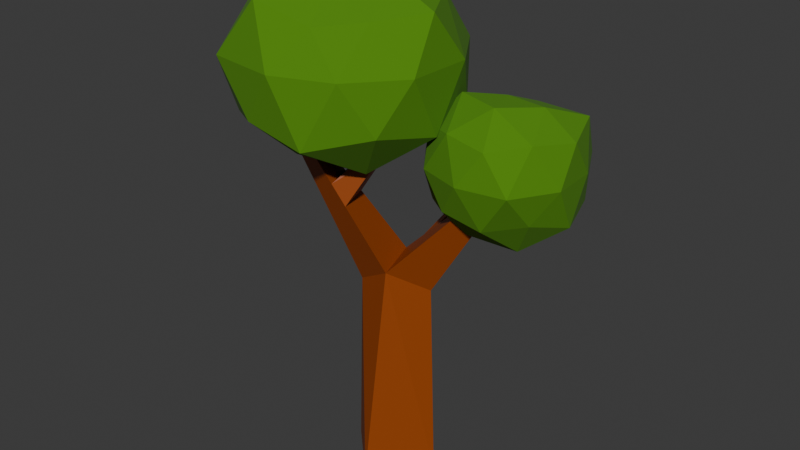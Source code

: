 # Source: Tree.blend  (saved by Blender 5.0.119; exported with 4.5.12 LTS)
import bpy
from mathutils import Matrix  # noqa: F401  (used for matrix-valued properties, if any)

bpy.ops.wm.read_factory_settings(use_empty=True)
scene = bpy.context.scene
scene.name = 'Scene'

# ---- collections
col_collection = bpy.data.collections.new('Collection'); scene.collection.children.link(col_collection)

# ---- materials (node trees are filled in below, after node groups)
mat_x = bpy.data.materials.new('材质')
mat_001 = bpy.data.materials.new('材质.001')

# ---- material node trees
mat_x.use_nodes = True; mat_x.node_tree.nodes.clear()
_N = mat_x.node_tree.nodes; _L = mat_x.node_tree.links
n0 = _N.new('ShaderNodeBsdfPrincipled'); n0.name = '原理化 BSDF'; n0.location = (-200, 100)
n0.inputs[0].default_value = (0.3185, 0.05781, 0.0, 1.0)
n1 = _N.new('ShaderNodeOutputMaterial'); n1.name = '材质输出'; n1.location = (200, 100)
_L.new(n0.outputs[0], n1.inputs[0])
n1.is_active_output = True
mat_001.use_nodes = True; mat_001.node_tree.nodes.clear()
_N = mat_001.node_tree.nodes; _L = mat_001.node_tree.links
n0 = _N.new('ShaderNodeBsdfPrincipled'); n0.name = '原理化 BSDF'; n0.location = (-200, 100)
n0.inputs[0].default_value = (0.07421, 0.2307, 0.0, 1.0)
n0.inputs[2].default_value = 1.0
n1 = _N.new('ShaderNodeOutputMaterial'); n1.name = '材质输出'; n1.location = (200, 100)
_L.new(n0.outputs[0], n1.inputs[0])
n1.is_active_output = True

# ---- world
world_world = bpy.data.worlds.new('World'); scene.world = world_world
world_world.use_nodes = True; world_world.node_tree.nodes.clear()
_N = world_world.node_tree.nodes; _L = world_world.node_tree.links
n0 = _N.new('ShaderNodeOutputWorld'); n0.name = 'World Output'; n0.location = (200, 100)
n1 = _N.new('ShaderNodeBackground'); n1.name = 'Background'; n1.location = (-200, 100)
n1.inputs[0].default_value = (0.05088, 0.05088, 0.05088, 1.0)
_L.new(n1.outputs[0], n0.inputs[0])
n0.is_active_output = True
world_world.color = (0.05088, 0.05088, 0.05088)
world_world.sun_shadow_jitter_overblur = 0.0

# ---- meshes
me_x = bpy.data.meshes.new('柱体')
me_x.from_pydata([(0.0, 0.4948, -0.02613), (-0.08939, 0.2597, 2.238), (0.4948, 0.0, -0.02613), (0.3347, 0.1152, 1.974), (0.0, -0.4948, -0.02613), (0.08939, -0.2597, 2.238), (-0.4948, 0.0, -0.02613), (-0.3347, -0.1152, 1.974), (0.8319, 0.2739, 2.855), (0.6448, 0.3377, 2.971), (0.7237, 0.1084, 2.971), (-0.7243, -0.5591, 3.448), (-0.5629, -0.6141, 3.548), (-0.6309, -0.4164, 3.548), (-0.3602, -0.07831, 2.893), (-0.2368, -0.4369, 2.893), (-0.5295, -0.3371, 2.711), (-0.451, -0.1917, 3.113), (-0.5949, -0.4116, 2.958), (-0.3462, -0.4964, 3.113), (-0.1084, -0.1745, 3.436), (-0.03029, -0.1495, 3.381), (-0.07763, -0.01172, 3.355), (-0.1486, -0.05749, 3.413), (0.4065, -0.07565, 2.605), (0.2777, 0.2987, 2.605), (0.5833, 0.1945, 2.414), (0.1129, 0.2812, 2.44), (0.2642, -0.1583, 2.44), (0.4718, 0.1589, 2.217), (0.5096, 0.8376, 2.902), (0.5474, 0.7711, 2.916), (0.4439, 0.7078, 2.954), (0.3882, 0.7633, 2.946)], [], [(0, 1, 3, 2), (2, 3, 5, 4), (25, 24, 10, 9), (4, 5, 7, 6), (6, 7, 1, 0), (0, 2, 4, 6), (8, 9, 10), (19, 17, 13, 12), (24, 26, 8, 10), (26, 25, 9, 8), (12, 13, 11), (17, 18, 11, 13), (18, 19, 12, 11), (7, 5, 15, 16), (1, 7, 16, 14), (5, 1, 14, 15), (16, 15, 19, 18), (14, 16, 18, 17), (17, 19, 20, 23), (21, 22, 23, 20), (15, 14, 22, 21), (19, 15, 21, 20), (14, 17, 23, 22), (26, 29, 30, 31), (28, 29, 26, 24), (27, 28, 24, 25), (1, 5, 28, 27), (5, 3, 29, 28), (3, 1, 27, 29), (30, 33, 32, 31), (29, 27, 33, 30), (25, 26, 31, 32), (27, 25, 32, 33)])
_uv = me_x.uv_layers.new(name='UV贴图')
_uv.uv.foreach_set('vector', [1.0, 0.5, 1.0, 1.0, 0.75, 1.0, 0.75, 0.5, 0.75, 0.5, 0.75, 1.0, 0.5, 1.0, 0.5, 0.5, 0.25, 0.49, 0.25, 0.01, 0.25, 0.01, 0.25, 0.49, 0.5, 0.5, 0.5, 1.0, 0.25, 1.0, 0.25, 0.5, 0.25, 0.5, 0.25, 1.0, 0.0, 1.0, 0.0, 0.5, 0.75, 0.49, 0.99, 0.25, 0.75, 0.01, 0.51, 0.25, 0.49, 0.25, 0.25, 0.49, 0.25, 0.01, 0.25, 0.01, 0.25, 0.49, 0.25, 0.49, 0.25, 0.01, 0.5, 1.0, 0.75, 1.0, 0.75, 1.0, 0.5, 1.0, 0.75, 1.0, 1.0, 1.0, 1.0, 1.0, 0.75, 1.0, 0.25, 0.01, 0.25, 0.49, 0.01, 0.25, 0.0, 1.0, 0.25, 1.0, 0.25, 1.0, 0.0, 1.0, 0.25, 1.0, 0.5, 1.0, 0.5, 1.0, 0.25, 1.0, 0.25, 1.0, 0.5, 1.0, 0.5, 1.0, 0.25, 1.0, 0.0, 1.0, 0.25, 1.0, 0.25, 1.0, 0.0, 1.0, 0.25, 0.01, 0.25, 0.49, 0.25, 0.49, 0.25, 0.01, 0.25, 1.0, 0.5, 1.0, 0.5, 1.0, 0.25, 1.0, 0.0, 1.0, 0.25, 1.0, 0.25, 1.0, 0.0, 1.0, 0.25, 0.49, 0.25, 0.01, 0.25, 0.01, 0.25, 0.49, 0.25, 0.01, 0.25, 0.49, 0.25, 0.49, 0.25, 0.01, 0.25, 0.01, 0.25, 0.49, 0.25, 0.49, 0.25, 0.01, 0.5, 1.0, 0.5, 1.0, 0.5, 1.0, 0.5, 1.0, 0.0, 1.0, 0.0, 1.0, 0.0, 1.0, 0.0, 1.0, 0.75, 1.0, 0.75, 1.0, 0.75, 1.0, 0.75, 1.0, 0.5, 1.0, 0.75, 1.0, 0.75, 1.0, 0.5, 1.0, 0.25, 0.49, 0.25, 0.01, 0.25, 0.01, 0.25, 0.49, 0.25, 0.49, 0.25, 0.01, 0.25, 0.01, 0.25, 0.49, 0.5, 1.0, 0.75, 1.0, 0.75, 1.0, 0.5, 1.0, 0.75, 1.0, 1.0, 1.0, 1.0, 1.0, 0.75, 1.0, 0.75, 1.0, 1.0, 1.0, 1.0, 1.0, 0.75, 1.0, 0.75, 1.0, 1.0, 1.0, 1.0, 1.0, 0.75, 1.0, 1.0, 1.0, 0.75, 1.0, 0.75, 1.0, 1.0, 1.0, 0.25, 0.49, 0.25, 0.49, 0.25, 0.49, 0.25, 0.49])
me_x.materials.append(mat_x)
me_x.update()
me_x_1 = bpy.data.meshes.new('棱角球')
me_x_1.from_pydata([(0.0008551, -0.0006195, -1.002), (0.7253, -0.5263, -0.4474), (-0.2764, -0.8506, -0.4472), (-0.8944, 0.0, -0.4472), (-0.2824, 0.8681, -0.4563), (0.7931, 0.5762, -0.4899), (0.2764, -0.8507, 0.4472), (-0.7236, -0.5257, 0.4472), (-0.5919, 0.4322, 0.3427), (0.2448, 0.6501, 0.2968), (0.9534, 3.029e-07, 0.477), (0.003214, -3.534e-05, 0.8272), (-0.1625, -0.5, -0.8507), (0.4651, -0.3378, -0.9333), (0.2723, -0.8379, -0.5444), (0.951, -0.002639, -0.5888), (0.4253, 0.309, -0.8507), (-0.5257, 0.0, -0.8507), (-0.6882, -0.5, -0.5257), (-0.1625, 0.5, -0.8507), (-0.6882, 0.5001, -0.5258), (0.2694, 0.8277, -0.5379), (0.9864, -0.3216, -0.0008382), (0.9542, 0.3097, 0.0007447), (0.0003626, -1.001, -0.0007513), (0.643, -0.8882, -0.0005239), (-0.9511, -0.309, 0.0), (-0.5878, -0.809, 0.0), (-0.5864, 0.808, -0.001095), (-0.951, 0.3089, -7.877e-05), (0.6545, 0.9008, -7.296e-05), (7.982e-05, 0.9998, -0.000154), (0.6958, -0.5055, 0.5315), (-0.2629, -0.809, 0.5257), (-0.8506, -1.1e-05, 0.5257), (-0.2271, 0.6953, 0.4124), (0.7734, 0.5617, 0.5907), (0.1625, -0.5, 0.8507), (0.5153, -0.004104, 0.7993), (-0.4253, -0.309, 0.8503), (-0.3746, 0.2506, 0.6798), (0.1481, 0.4185, 0.6687)], [], [(0, 13, 12), (1, 13, 15), (0, 12, 17), (0, 17, 19), (0, 19, 16), (1, 15, 22), (2, 14, 24), (3, 18, 26), (4, 20, 28), (5, 21, 30), (1, 22, 25), (2, 24, 27), (3, 26, 29), (4, 28, 31), (5, 30, 23), (6, 32, 37), (7, 33, 39), (8, 34, 40), (9, 35, 41), (10, 36, 38), (38, 41, 11), (38, 36, 41), (36, 9, 41), (41, 40, 11), (41, 35, 40), (35, 8, 40), (40, 39, 11), (40, 34, 39), (34, 7, 39), (39, 37, 11), (39, 33, 37), (33, 6, 37), (37, 38, 11), (37, 32, 38), (32, 10, 38), (23, 36, 10), (23, 30, 36), (30, 9, 36), (31, 35, 9), (31, 28, 35), (28, 8, 35), (29, 34, 8), (29, 26, 34), (26, 7, 34), (27, 33, 7), (27, 24, 33), (24, 6, 33), (25, 32, 6), (25, 22, 32), (22, 10, 32), (30, 31, 9), (30, 21, 31), (21, 4, 31), (28, 29, 8), (28, 20, 29), (20, 3, 29), (26, 27, 7), (26, 18, 27), (18, 2, 27), (24, 25, 6), (24, 14, 25), (14, 1, 25), (22, 23, 10), (22, 15, 23), (15, 5, 23), (16, 21, 5), (16, 19, 21), (19, 4, 21), (19, 20, 4), (19, 17, 20), (17, 3, 20), (17, 18, 3), (17, 12, 18), (12, 2, 18), (15, 16, 5), (15, 13, 16), (13, 0, 16), (12, 14, 2), (12, 13, 14), (13, 1, 14)])
_uv = me_x_1.uv_layers.new(name='UV贴图')
_uv.uv.foreach_set('vector', [0.1818, 0.0, 0.2273, 0.07873, 0.1364, 0.07873, 0.2727, 0.1575, 0.3182, 0.07873, 0.3636, 0.1575, 0.9091, 0.0, 0.9545, 0.07873, 0.8636, 0.07873, 0.7273, 0.0, 0.7727, 0.07873, 0.6818, 0.07873, 0.5455, 0.0, 0.5909, 0.07873, 0.5, 0.07873, 0.2727, 0.1575, 0.3636, 0.1575, 0.3182, 0.2362, 0.09091, 0.1575, 0.1818, 0.1575, 0.1364, 0.2362, 0.8182, 0.1575, 0.9091, 0.1575, 0.8636, 0.2362, 0.6364, 0.1575, 0.7273, 0.1575, 0.6818, 0.2362, 0.4545, 0.1575, 0.5455, 0.1575, 0.5, 0.2362, 0.2727, 0.1575, 0.3182, 0.2362, 0.2273, 0.2362, 0.09091, 0.1575, 0.1364, 0.2362, 0.04546, 0.2362, 0.8182, 0.1575, 0.8636, 0.2362, 0.7727, 0.2362, 0.6364, 0.1575, 0.6818, 0.2362, 0.5909, 0.2362, 0.4545, 0.1575, 0.5, 0.2362, 0.4091, 0.2362, 0.1818, 0.3149, 0.2727, 0.3149, 0.2273, 0.3937, 0.0, 0.3149, 0.09091, 0.3149, 0.04546, 0.3937, 0.7273, 0.3149, 0.8182, 0.3149, 0.7727, 0.3937, 0.5455, 0.3149, 0.6364, 0.3149, 0.5909, 0.3937, 0.3636, 0.3149, 0.4545, 0.3149, 0.4091, 0.3937, 0.4091, 0.3937, 0.5, 0.3937, 0.4545, 0.4724, 0.4091, 0.3937, 0.4545, 0.3149, 0.5, 0.3937, 0.4545, 0.3149, 0.5455, 0.3149, 0.5, 0.3937, 0.5909, 0.3937, 0.6818, 0.3937, 0.6364, 0.4724, 0.5909, 0.3937, 0.6364, 0.3149, 0.6818, 0.3937, 0.6364, 0.3149, 0.7273, 0.3149, 0.6818, 0.3937, 0.7727, 0.3937, 0.8636, 0.3937, 0.8182, 0.4724, 0.7727, 0.3937, 0.8182, 0.3149, 0.8636, 0.3937, 0.8182, 0.3149, 0.9091, 0.3149, 0.8636, 0.3937, 0.04546, 0.3937, 0.1364, 0.3937, 0.09091, 0.4724, 0.04546, 0.3937, 0.09091, 0.3149, 0.1364, 0.3937, 0.09091, 0.3149, 0.1818, 0.3149, 0.1364, 0.3937, 0.2273, 0.3937, 0.3182, 0.3937, 0.2727, 0.4724, 0.2273, 0.3937, 0.2727, 0.3149, 0.3182, 0.3937, 0.2727, 0.3149, 0.3636, 0.3149, 0.3182, 0.3937, 0.4091, 0.2362, 0.4545, 0.3149, 0.3636, 0.3149, 0.4091, 0.2362, 0.5, 0.2362, 0.4545, 0.3149, 0.5, 0.2362, 0.5455, 0.3149, 0.4545, 0.3149, 0.5909, 0.2362, 0.6364, 0.3149, 0.5455, 0.3149, 0.5909, 0.2362, 0.6818, 0.2362, 0.6364, 0.3149, 0.6818, 0.2362, 0.7273, 0.3149, 0.6364, 0.3149, 0.7727, 0.2362, 0.8182, 0.3149, 0.7273, 0.3149, 0.7727, 0.2362, 0.8636, 0.2362, 0.8182, 0.3149, 0.8636, 0.2362, 0.9091, 0.3149, 0.8182, 0.3149, 0.04546, 0.2362, 0.09091, 0.3149, 0.0, 0.3149, 0.04546, 0.2362, 0.1364, 0.2362, 0.09091, 0.3149, 0.1364, 0.2362, 0.1818, 0.3149, 0.09091, 0.3149, 0.2273, 0.2362, 0.2727, 0.3149, 0.1818, 0.3149, 0.2273, 0.2362, 0.3182, 0.2362, 0.2727, 0.3149, 0.3182, 0.2362, 0.3636, 0.3149, 0.2727, 0.3149, 0.5, 0.2362, 0.5909, 0.2362, 0.5455, 0.3149, 0.5, 0.2362, 0.5455, 0.1575, 0.5909, 0.2362, 0.5455, 0.1575, 0.6364, 0.1575, 0.5909, 0.2362, 0.6818, 0.2362, 0.7727, 0.2362, 0.7273, 0.3149, 0.6818, 0.2362, 0.7273, 0.1575, 0.7727, 0.2362, 0.7273, 0.1575, 0.8182, 0.1575, 0.7727, 0.2362, 0.8636, 0.2362, 0.9545, 0.2362, 0.9091, 0.3149, 0.8636, 0.2362, 0.9091, 0.1575, 0.9545, 0.2362, 0.9091, 0.1575, 1.0, 0.1575, 0.9545, 0.2362, 0.1364, 0.2362, 0.2273, 0.2362, 0.1818, 0.3149, 0.1364, 0.2362, 0.1818, 0.1575, 0.2273, 0.2362, 0.1818, 0.1575, 0.2727, 0.1575, 0.2273, 0.2362, 0.3182, 0.2362, 0.4091, 0.2362, 0.3636, 0.3149, 0.3182, 0.2362, 0.3636, 0.1575, 0.4091, 0.2362, 0.3636, 0.1575, 0.4545, 0.1575, 0.4091, 0.2362, 0.5, 0.07873, 0.5455, 0.1575, 0.4545, 0.1575, 0.5, 0.07873, 0.5909, 0.07873, 0.5455, 0.1575, 0.5909, 0.07873, 0.6364, 0.1575, 0.5455, 0.1575, 0.6818, 0.07873, 0.7273, 0.1575, 0.6364, 0.1575, 0.6818, 0.07873, 0.7727, 0.07873, 0.7273, 0.1575, 0.7727, 0.07873, 0.8182, 0.1575, 0.7273, 0.1575, 0.8636, 0.07873, 0.9091, 0.1575, 0.8182, 0.1575, 0.8636, 0.07873, 0.9545, 0.07873, 0.9091, 0.1575, 0.9545, 0.07873, 1.0, 0.1575, 0.9091, 0.1575, 0.3636, 0.1575, 0.4091, 0.07873, 0.4545, 0.1575, 0.3636, 0.1575, 0.3182, 0.07873, 0.4091, 0.07873, 0.3182, 0.07873, 0.3636, 0.0, 0.4091, 0.07873, 0.1364, 0.07873, 0.1818, 0.1575, 0.09091, 0.1575, 0.1364, 0.07873, 0.2273, 0.07873, 0.1818, 0.1575, 0.2273, 0.07873, 0.2727, 0.1575, 0.1818, 0.1575])
me_x_1.materials.append(mat_001)
me_x_1.update()
me_001 = bpy.data.meshes.new('棱角球.001')
me_001.from_pydata([(-4.163e-09, -6.504e-11, -1.01), (0.768, -0.5569, -0.474), (-0.2919, -0.9138, -0.4768), (-0.9241, -3.148e-10, -0.4621), (-0.2764, 0.8506, -0.4472), (0.8015, 0.582, -0.4957), (0.1882, -0.6494, 0.3385), (-0.6564, -0.4783, 0.3979), (-0.656, 0.465, 0.3821), (0.2764, 0.8506, 0.4472), (0.8944, 0.0, 0.4472), (-0.003643, -0.014, 0.7616), (-0.1641, -0.5056, -0.8609), (0.4634, -0.3354, -0.9275), (0.3007, -0.9298, -0.5887), (0.9359, -0.004993, -0.5785), (0.4253, 0.309, -0.8507), (-0.5257, 0.0, -0.8507), (-0.7803, -0.5703, -0.5997), (-0.1625, 0.5, -0.8507), (-0.7264, 0.5278, -0.555), (0.2629, 0.809, -0.5257), (0.9511, -0.309, 0.0), (0.9686, 0.3141, 0.001704), (0.003316, -0.9763, 0.001317), (0.5468, -0.7541, -0.005473), (-1.061, -0.3479, 0.006154), (-0.6438, -0.8957, 0.009148), (-0.5878, 0.809, 0.0), (-1.026, 0.3333, 3.159e-08), (0.6176, 0.85, 2.677e-10), (0.0, 1.0, 0.0), (0.5612, -0.3765, 0.3902), (-0.2629, -0.809, 0.5257), (-0.7894, -0.003515, 0.4728), (-0.2249, 0.6997, 0.435), (0.6361, 0.4598, 0.4759), (0.08938, -0.3347, 0.5908), (0.4555, 0.003094, 0.6594), (-0.3963, -0.2922, 0.787), (-0.3487, 0.2279, 0.6477), (0.1353, 0.3744, 0.6211)], [], [(0, 13, 12), (1, 13, 15), (0, 12, 17), (0, 17, 19), (0, 19, 16), (1, 15, 22), (2, 14, 24), (3, 18, 26), (4, 20, 28), (5, 21, 30), (1, 22, 25), (2, 24, 27), (3, 26, 29), (4, 28, 31), (5, 30, 23), (6, 32, 37), (7, 33, 39), (8, 34, 40), (9, 35, 41), (10, 36, 38), (38, 41, 11), (38, 36, 41), (36, 9, 41), (41, 40, 11), (41, 35, 40), (35, 8, 40), (40, 39, 11), (40, 34, 39), (34, 7, 39), (39, 37, 11), (39, 33, 37), (33, 6, 37), (37, 38, 11), (37, 32, 38), (32, 10, 38), (23, 36, 10), (23, 30, 36), (30, 9, 36), (31, 35, 9), (31, 28, 35), (28, 8, 35), (29, 34, 8), (29, 26, 34), (26, 7, 34), (27, 33, 7), (27, 24, 33), (24, 6, 33), (25, 32, 6), (25, 22, 32), (22, 10, 32), (30, 31, 9), (30, 21, 31), (21, 4, 31), (28, 29, 8), (28, 20, 29), (20, 3, 29), (26, 27, 7), (26, 18, 27), (18, 2, 27), (24, 25, 6), (24, 14, 25), (14, 1, 25), (22, 23, 10), (22, 15, 23), (15, 5, 23), (16, 21, 5), (16, 19, 21), (19, 4, 21), (19, 20, 4), (19, 17, 20), (17, 3, 20), (17, 18, 3), (17, 12, 18), (12, 2, 18), (15, 16, 5), (15, 13, 16), (13, 0, 16), (12, 14, 2), (12, 13, 14), (13, 1, 14)])
_uv = me_001.uv_layers.new(name='UV贴图')
_uv.uv.foreach_set('vector', [0.1818, 0.0, 0.2273, 0.07873, 0.1364, 0.07873, 0.2727, 0.1575, 0.3182, 0.07873, 0.3636, 0.1575, 0.9091, 0.0, 0.9545, 0.07873, 0.8636, 0.07873, 0.7273, 0.0, 0.7727, 0.07873, 0.6818, 0.07873, 0.5455, 0.0, 0.5909, 0.07873, 0.5, 0.07873, 0.2727, 0.1575, 0.3636, 0.1575, 0.3182, 0.2362, 0.09091, 0.1575, 0.1818, 0.1575, 0.1364, 0.2362, 0.8182, 0.1575, 0.9091, 0.1575, 0.8636, 0.2362, 0.6364, 0.1575, 0.7273, 0.1575, 0.6818, 0.2362, 0.4545, 0.1575, 0.5455, 0.1575, 0.5, 0.2362, 0.2727, 0.1575, 0.3182, 0.2362, 0.2273, 0.2362, 0.09091, 0.1575, 0.1364, 0.2362, 0.04546, 0.2362, 0.8182, 0.1575, 0.8636, 0.2362, 0.7727, 0.2362, 0.6364, 0.1575, 0.6818, 0.2362, 0.5909, 0.2362, 0.4545, 0.1575, 0.5, 0.2362, 0.4091, 0.2362, 0.1818, 0.3149, 0.2727, 0.3149, 0.2273, 0.3937, 0.0, 0.3149, 0.09091, 0.3149, 0.04546, 0.3937, 0.7273, 0.3149, 0.8182, 0.3149, 0.7727, 0.3937, 0.5455, 0.3149, 0.6364, 0.3149, 0.5909, 0.3937, 0.3636, 0.3149, 0.4545, 0.3149, 0.4091, 0.3937, 0.4091, 0.3937, 0.5, 0.3937, 0.4545, 0.4724, 0.4091, 0.3937, 0.4545, 0.3149, 0.5, 0.3937, 0.4545, 0.3149, 0.5455, 0.3149, 0.5, 0.3937, 0.5909, 0.3937, 0.6818, 0.3937, 0.6364, 0.4724, 0.5909, 0.3937, 0.6364, 0.3149, 0.6818, 0.3937, 0.6364, 0.3149, 0.7273, 0.3149, 0.6818, 0.3937, 0.7727, 0.3937, 0.8636, 0.3937, 0.8182, 0.4724, 0.7727, 0.3937, 0.8182, 0.3149, 0.8636, 0.3937, 0.8182, 0.3149, 0.9091, 0.3149, 0.8636, 0.3937, 0.04546, 0.3937, 0.1364, 0.3937, 0.09091, 0.4724, 0.04546, 0.3937, 0.09091, 0.3149, 0.1364, 0.3937, 0.09091, 0.3149, 0.1818, 0.3149, 0.1364, 0.3937, 0.2273, 0.3937, 0.3182, 0.3937, 0.2727, 0.4724, 0.2273, 0.3937, 0.2727, 0.3149, 0.3182, 0.3937, 0.2727, 0.3149, 0.3636, 0.3149, 0.3182, 0.3937, 0.4091, 0.2362, 0.4545, 0.3149, 0.3636, 0.3149, 0.4091, 0.2362, 0.5, 0.2362, 0.4545, 0.3149, 0.5, 0.2362, 0.5455, 0.3149, 0.4545, 0.3149, 0.5909, 0.2362, 0.6364, 0.3149, 0.5455, 0.3149, 0.5909, 0.2362, 0.6818, 0.2362, 0.6364, 0.3149, 0.6818, 0.2362, 0.7273, 0.3149, 0.6364, 0.3149, 0.7727, 0.2362, 0.8182, 0.3149, 0.7273, 0.3149, 0.7727, 0.2362, 0.8636, 0.2362, 0.8182, 0.3149, 0.8636, 0.2362, 0.9091, 0.3149, 0.8182, 0.3149, 0.04546, 0.2362, 0.09091, 0.3149, 0.0, 0.3149, 0.04546, 0.2362, 0.1364, 0.2362, 0.09091, 0.3149, 0.1364, 0.2362, 0.1818, 0.3149, 0.09091, 0.3149, 0.2273, 0.2362, 0.2727, 0.3149, 0.1818, 0.3149, 0.2273, 0.2362, 0.3182, 0.2362, 0.2727, 0.3149, 0.3182, 0.2362, 0.3636, 0.3149, 0.2727, 0.3149, 0.5, 0.2362, 0.5909, 0.2362, 0.5455, 0.3149, 0.5, 0.2362, 0.5455, 0.1575, 0.5909, 0.2362, 0.5455, 0.1575, 0.6364, 0.1575, 0.5909, 0.2362, 0.6818, 0.2362, 0.7727, 0.2362, 0.7273, 0.3149, 0.6818, 0.2362, 0.7273, 0.1575, 0.7727, 0.2362, 0.7273, 0.1575, 0.8182, 0.1575, 0.7727, 0.2362, 0.8636, 0.2362, 0.9545, 0.2362, 0.9091, 0.3149, 0.8636, 0.2362, 0.9091, 0.1575, 0.9545, 0.2362, 0.9091, 0.1575, 1.0, 0.1575, 0.9545, 0.2362, 0.1364, 0.2362, 0.2273, 0.2362, 0.1818, 0.3149, 0.1364, 0.2362, 0.1818, 0.1575, 0.2273, 0.2362, 0.1818, 0.1575, 0.2727, 0.1575, 0.2273, 0.2362, 0.3182, 0.2362, 0.4091, 0.2362, 0.3636, 0.3149, 0.3182, 0.2362, 0.3636, 0.1575, 0.4091, 0.2362, 0.3636, 0.1575, 0.4545, 0.1575, 0.4091, 0.2362, 0.5, 0.07873, 0.5455, 0.1575, 0.4545, 0.1575, 0.5, 0.07873, 0.5909, 0.07873, 0.5455, 0.1575, 0.5909, 0.07873, 0.6364, 0.1575, 0.5455, 0.1575, 0.6818, 0.07873, 0.7273, 0.1575, 0.6364, 0.1575, 0.6818, 0.07873, 0.7727, 0.07873, 0.7273, 0.1575, 0.7727, 0.07873, 0.8182, 0.1575, 0.7273, 0.1575, 0.8636, 0.07873, 0.9091, 0.1575, 0.8182, 0.1575, 0.8636, 0.07873, 0.9545, 0.07873, 0.9091, 0.1575, 0.9545, 0.07873, 1.0, 0.1575, 0.9091, 0.1575, 0.3636, 0.1575, 0.4091, 0.07873, 0.4545, 0.1575, 0.3636, 0.1575, 0.3182, 0.07873, 0.4091, 0.07873, 0.3182, 0.07873, 0.3636, 0.0, 0.4091, 0.07873, 0.1364, 0.07873, 0.1818, 0.1575, 0.09091, 0.1575, 0.1364, 0.07873, 0.2273, 0.07873, 0.1818, 0.1575, 0.2273, 0.07873, 0.2727, 0.1575, 0.1818, 0.1575])
me_001.materials.append(mat_001)
me_001.update()

# ---- objects
ob_x = bpy.data.objects.new('柱体', me_x)
ob_x_1 = bpy.data.objects.new('棱角球', me_x_1)
ob_001 = bpy.data.objects.new('棱角球.001', me_001)

# ---- transforms, parenting, visibility, modifiers, constraints
ob_x.location = (0.0, 0.0, 0.0)
ob_x_1.location = (0.8062, 0.5672, 3.31)
ob_x_1.scale = (0.7608, 0.7608, 0.7608)
ob_001.location = (-0.5448, 0.0, 4.251)
ob_001.scale = (1.08, 1.08, 1.08)

# ---- collection membership
col_collection.objects.link(ob_x)
col_collection.objects.link(ob_x_1)
col_collection.objects.link(ob_001)

# ---- scene / render settings (as saved in the file)
scene.frame_start = 1; scene.frame_end = 250; scene.frame_set(1)
scene.render.engine = 'BLENDER_EEVEE_NEXT'
scene.render.bake_bias = 0.0
scene.render.bake_samples = 0
scene.cycles.sampling_pattern = 'TABULATED_SOBOL'
scene.eevee.use_volume_custom_range = False
bpy.context.view_layer.update()

# ---- added for rendering (the .blend has no active camera and no usable light): camera, sun
cam_auto = bpy.data.cameras.new('AutoCamera')
cam_auto.lens = 50.0
cam_auto.sensor_width = 36.0
cam_auto.clip_end = 1000.0
ob_auto_camera = bpy.data.objects.new('AutoCamera', cam_auto)
scene.collection.objects.link(ob_auto_camera)
ob_auto_camera.location = (5.96531, -7.10202, 7.36315)
ob_auto_camera.rotation_euler = (1.09748, -7.21219e-08, 0.694738)
scene.camera = ob_auto_camera
light_auto_sun = bpy.data.lights.new('AutoSun', 'SUN')
light_auto_sun.energy = 3.0
light_auto_sun.angle = 0.0523599
ob_auto_sun = bpy.data.objects.new('AutoSun', light_auto_sun)
scene.collection.objects.link(ob_auto_sun)
ob_auto_sun.rotation_euler = (0.872665, 0.174533, 0.523599)
bpy.context.view_layer.update()
